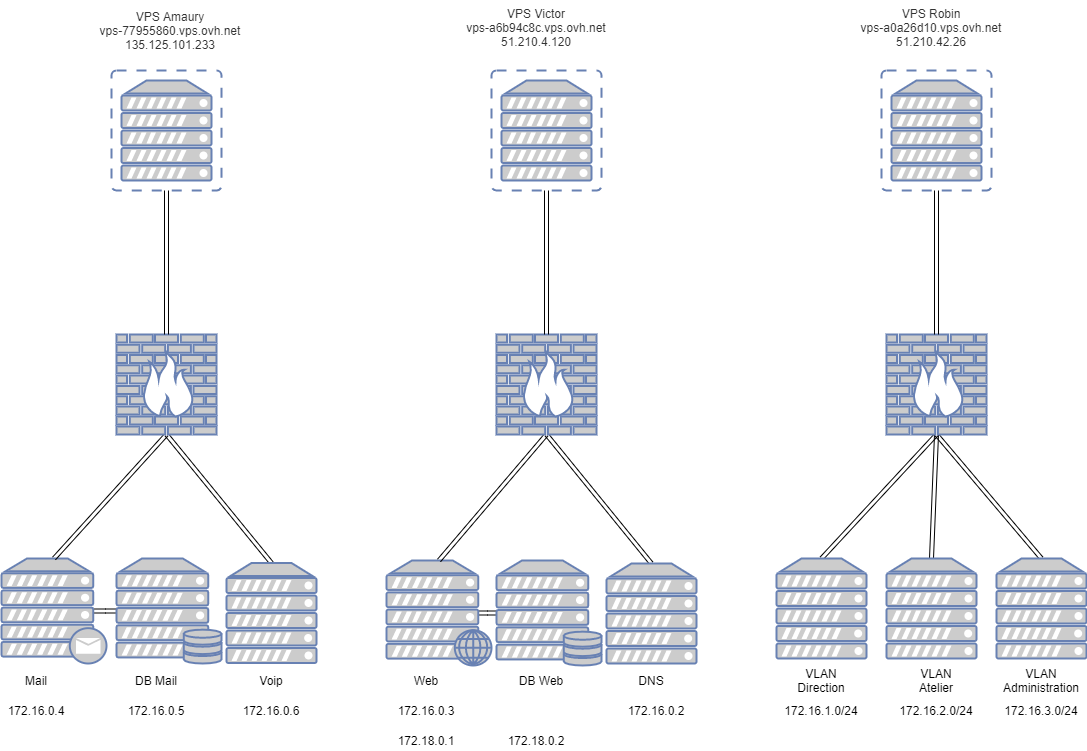

The diagram above was exported from draw.io. Its source (the exported page's mxGraphModel, read from the mxfile embedded in the PNG):
<mxGraphModel dx="1086" dy="1633" grid="1" gridSize="10" guides="1" tooltips="1" connect="1" arrows="1" fold="1" page="1" pageScale="1" pageWidth="1169" pageHeight="827" math="0" shadow="0">
  <root>
    <mxCell id="0" />
    <mxCell id="1" parent="0" />
    <mxCell id="lOnN7eLEJUMbC9dCYLZv-54" style="edgeStyle=elbowEdgeStyle;shape=link;rounded=0;orthogonalLoop=1;jettySize=auto;html=1;exitX=0.88;exitY=0.5;exitDx=0;exitDy=0;exitPerimeter=0;entryX=0;entryY=0.5;entryDx=0;entryDy=0;entryPerimeter=0;" parent="1" source="lOnN7eLEJUMbC9dCYLZv-1" target="lOnN7eLEJUMbC9dCYLZv-2" edge="1">
      <mxGeometry relative="1" as="geometry" />
    </mxCell>
    <mxCell id="lOnN7eLEJUMbC9dCYLZv-1" value="" style="fontColor=#0066CC;verticalAlign=top;verticalLabelPosition=bottom;labelPosition=center;align=center;html=1;outlineConnect=0;fillColor=#CCCCCC;strokeColor=#6881B3;gradientColor=none;gradientDirection=north;strokeWidth=2;shape=mxgraph.networks.mail_server;" parent="1" vertex="1">
      <mxGeometry x="5" y="538" width="105" height="105" as="geometry" />
    </mxCell>
    <mxCell id="lOnN7eLEJUMbC9dCYLZv-2" value="" style="fontColor=#0066CC;verticalAlign=top;verticalLabelPosition=bottom;labelPosition=center;align=center;html=1;outlineConnect=0;fillColor=#CCCCCC;strokeColor=#6881B3;gradientColor=none;gradientDirection=north;strokeWidth=2;shape=mxgraph.networks.server_storage;" parent="1" vertex="1">
      <mxGeometry x="120" y="538" width="105" height="105" as="geometry" />
    </mxCell>
    <mxCell id="lOnN7eLEJUMbC9dCYLZv-55" style="edgeStyle=elbowEdgeStyle;shape=link;rounded=0;orthogonalLoop=1;jettySize=auto;html=1;exitX=0.88;exitY=0.5;exitDx=0;exitDy=0;exitPerimeter=0;entryX=0;entryY=0.5;entryDx=0;entryDy=0;entryPerimeter=0;" parent="1" source="lOnN7eLEJUMbC9dCYLZv-3" target="lOnN7eLEJUMbC9dCYLZv-8" edge="1">
      <mxGeometry relative="1" as="geometry" />
    </mxCell>
    <mxCell id="lOnN7eLEJUMbC9dCYLZv-3" value="" style="fontColor=#0066CC;verticalAlign=top;verticalLabelPosition=bottom;labelPosition=center;align=center;html=1;outlineConnect=0;fillColor=#CCCCCC;strokeColor=#6881B3;gradientColor=none;gradientDirection=north;strokeWidth=2;shape=mxgraph.networks.web_server;" parent="1" vertex="1">
      <mxGeometry x="390" y="540" width="105" height="105" as="geometry" />
    </mxCell>
    <mxCell id="lOnN7eLEJUMbC9dCYLZv-23" style="edgeStyle=none;shape=link;rounded=0;orthogonalLoop=1;jettySize=auto;html=1;exitX=0.5;exitY=1;exitDx=0;exitDy=0;exitPerimeter=0;entryX=0.5;entryY=0;entryDx=0;entryDy=0;entryPerimeter=0;" parent="1" source="lOnN7eLEJUMbC9dCYLZv-4" target="lOnN7eLEJUMbC9dCYLZv-9" edge="1">
      <mxGeometry relative="1" as="geometry" />
    </mxCell>
    <mxCell id="lOnN7eLEJUMbC9dCYLZv-24" style="edgeStyle=none;shape=link;rounded=0;orthogonalLoop=1;jettySize=auto;html=1;exitX=0.5;exitY=1;exitDx=0;exitDy=0;exitPerimeter=0;entryX=0.5;entryY=0;entryDx=0;entryDy=0;entryPerimeter=0;" parent="1" source="lOnN7eLEJUMbC9dCYLZv-4" target="lOnN7eLEJUMbC9dCYLZv-1" edge="1">
      <mxGeometry relative="1" as="geometry" />
    </mxCell>
    <mxCell id="lOnN7eLEJUMbC9dCYLZv-4" value="" style="fontColor=#0066CC;verticalAlign=top;verticalLabelPosition=bottom;labelPosition=center;align=center;html=1;outlineConnect=0;fillColor=#CCCCCC;strokeColor=#6881B3;gradientColor=none;gradientDirection=north;strokeWidth=2;shape=mxgraph.networks.firewall;" parent="1" vertex="1">
      <mxGeometry x="120" y="314" width="100" height="100" as="geometry" />
    </mxCell>
    <mxCell id="lOnN7eLEJUMbC9dCYLZv-26" style="edgeStyle=none;shape=link;rounded=0;orthogonalLoop=1;jettySize=auto;html=1;exitX=0.5;exitY=1;exitDx=0;exitDy=0;exitPerimeter=0;entryX=0.5;entryY=0;entryDx=0;entryDy=0;entryPerimeter=0;" parent="1" source="lOnN7eLEJUMbC9dCYLZv-5" target="lOnN7eLEJUMbC9dCYLZv-7" edge="1">
      <mxGeometry relative="1" as="geometry" />
    </mxCell>
    <mxCell id="lOnN7eLEJUMbC9dCYLZv-27" style="edgeStyle=none;shape=link;rounded=0;orthogonalLoop=1;jettySize=auto;html=1;exitX=0.5;exitY=1;exitDx=0;exitDy=0;exitPerimeter=0;entryX=0.5;entryY=0;entryDx=0;entryDy=0;entryPerimeter=0;" parent="1" source="lOnN7eLEJUMbC9dCYLZv-5" target="lOnN7eLEJUMbC9dCYLZv-3" edge="1">
      <mxGeometry relative="1" as="geometry" />
    </mxCell>
    <mxCell id="lOnN7eLEJUMbC9dCYLZv-5" value="" style="fontColor=#0066CC;verticalAlign=top;verticalLabelPosition=bottom;labelPosition=center;align=center;html=1;outlineConnect=0;fillColor=#CCCCCC;strokeColor=#6881B3;gradientColor=none;gradientDirection=north;strokeWidth=2;shape=mxgraph.networks.firewall;" parent="1" vertex="1">
      <mxGeometry x="500" y="314" width="100" height="100" as="geometry" />
    </mxCell>
    <mxCell id="lOnN7eLEJUMbC9dCYLZv-28" style="edgeStyle=none;shape=link;rounded=0;orthogonalLoop=1;jettySize=auto;html=1;exitX=0.5;exitY=1;exitDx=0;exitDy=0;exitPerimeter=0;entryX=0.5;entryY=0;entryDx=0;entryDy=0;entryPerimeter=0;" parent="1" source="lOnN7eLEJUMbC9dCYLZv-6" target="lOnN7eLEJUMbC9dCYLZv-16" edge="1">
      <mxGeometry relative="1" as="geometry" />
    </mxCell>
    <mxCell id="lOnN7eLEJUMbC9dCYLZv-29" style="edgeStyle=none;shape=link;rounded=0;orthogonalLoop=1;jettySize=auto;html=1;exitX=0.5;exitY=1;exitDx=0;exitDy=0;exitPerimeter=0;entryX=0.5;entryY=0;entryDx=0;entryDy=0;entryPerimeter=0;" parent="1" source="lOnN7eLEJUMbC9dCYLZv-6" target="lOnN7eLEJUMbC9dCYLZv-18" edge="1">
      <mxGeometry relative="1" as="geometry" />
    </mxCell>
    <mxCell id="lOnN7eLEJUMbC9dCYLZv-30" style="edgeStyle=none;shape=link;rounded=0;orthogonalLoop=1;jettySize=auto;html=1;exitX=0.5;exitY=1;exitDx=0;exitDy=0;exitPerimeter=0;entryX=0.5;entryY=0;entryDx=0;entryDy=0;entryPerimeter=0;" parent="1" source="lOnN7eLEJUMbC9dCYLZv-6" target="lOnN7eLEJUMbC9dCYLZv-17" edge="1">
      <mxGeometry relative="1" as="geometry" />
    </mxCell>
    <mxCell id="lOnN7eLEJUMbC9dCYLZv-6" value="" style="fontColor=#0066CC;verticalAlign=top;verticalLabelPosition=bottom;labelPosition=center;align=center;html=1;outlineConnect=0;fillColor=#CCCCCC;strokeColor=#6881B3;gradientColor=none;gradientDirection=north;strokeWidth=2;shape=mxgraph.networks.firewall;" parent="1" vertex="1">
      <mxGeometry x="890" y="314" width="100" height="100" as="geometry" />
    </mxCell>
    <mxCell id="lOnN7eLEJUMbC9dCYLZv-7" value="" style="fontColor=#0066CC;verticalAlign=top;verticalLabelPosition=bottom;labelPosition=center;align=center;html=1;outlineConnect=0;fillColor=#CCCCCC;strokeColor=#6881B3;gradientColor=none;gradientDirection=north;strokeWidth=2;shape=mxgraph.networks.server;" parent="1" vertex="1">
      <mxGeometry x="610" y="543" width="90" height="100" as="geometry" />
    </mxCell>
    <mxCell id="lOnN7eLEJUMbC9dCYLZv-8" value="" style="fontColor=#0066CC;verticalAlign=top;verticalLabelPosition=bottom;labelPosition=center;align=center;html=1;outlineConnect=0;fillColor=#CCCCCC;strokeColor=#6881B3;gradientColor=none;gradientDirection=north;strokeWidth=2;shape=mxgraph.networks.server_storage;" parent="1" vertex="1">
      <mxGeometry x="500" y="540" width="105" height="105" as="geometry" />
    </mxCell>
    <mxCell id="lOnN7eLEJUMbC9dCYLZv-9" value="" style="fontColor=#0066CC;verticalAlign=top;verticalLabelPosition=bottom;labelPosition=center;align=center;html=1;outlineConnect=0;fillColor=#CCCCCC;strokeColor=#6881B3;gradientColor=none;gradientDirection=north;strokeWidth=2;shape=mxgraph.networks.server;" parent="1" vertex="1">
      <mxGeometry x="230" y="542.5" width="90" height="100" as="geometry" />
    </mxCell>
    <mxCell id="lOnN7eLEJUMbC9dCYLZv-19" style="edgeStyle=orthogonalEdgeStyle;rounded=0;orthogonalLoop=1;jettySize=auto;html=1;exitX=0.5;exitY=1;exitDx=0;exitDy=0;exitPerimeter=0;shape=link;" parent="1" source="lOnN7eLEJUMbC9dCYLZv-13" target="lOnN7eLEJUMbC9dCYLZv-4" edge="1">
      <mxGeometry relative="1" as="geometry" />
    </mxCell>
    <mxCell id="lOnN7eLEJUMbC9dCYLZv-13" value="" style="fontColor=#0066CC;verticalAlign=top;verticalLabelPosition=bottom;labelPosition=center;align=center;html=1;outlineConnect=0;fillColor=#CCCCCC;strokeColor=#6881B3;gradientColor=none;gradientDirection=north;strokeWidth=2;shape=mxgraph.networks.virtual_server;" parent="1" vertex="1">
      <mxGeometry x="115" y="50" width="110" height="120" as="geometry" />
    </mxCell>
    <mxCell id="lOnN7eLEJUMbC9dCYLZv-20" style="edgeStyle=orthogonalEdgeStyle;rounded=0;orthogonalLoop=1;jettySize=auto;html=1;exitX=0.5;exitY=1;exitDx=0;exitDy=0;exitPerimeter=0;entryX=0.5;entryY=0;entryDx=0;entryDy=0;entryPerimeter=0;shape=link;" parent="1" source="lOnN7eLEJUMbC9dCYLZv-14" target="lOnN7eLEJUMbC9dCYLZv-5" edge="1">
      <mxGeometry relative="1" as="geometry" />
    </mxCell>
    <mxCell id="lOnN7eLEJUMbC9dCYLZv-14" value="" style="fontColor=#0066CC;verticalAlign=top;verticalLabelPosition=bottom;labelPosition=center;align=center;html=1;outlineConnect=0;fillColor=#CCCCCC;strokeColor=#6881B3;gradientColor=none;gradientDirection=north;strokeWidth=2;shape=mxgraph.networks.virtual_server;" parent="1" vertex="1">
      <mxGeometry x="495" y="50" width="110" height="120" as="geometry" />
    </mxCell>
    <mxCell id="lOnN7eLEJUMbC9dCYLZv-21" style="edgeStyle=orthogonalEdgeStyle;rounded=0;orthogonalLoop=1;jettySize=auto;html=1;exitX=0.5;exitY=1;exitDx=0;exitDy=0;exitPerimeter=0;entryX=0.5;entryY=0;entryDx=0;entryDy=0;entryPerimeter=0;shape=link;" parent="1" source="lOnN7eLEJUMbC9dCYLZv-15" target="lOnN7eLEJUMbC9dCYLZv-6" edge="1">
      <mxGeometry relative="1" as="geometry" />
    </mxCell>
    <mxCell id="lOnN7eLEJUMbC9dCYLZv-15" value="" style="fontColor=#0066CC;verticalAlign=top;verticalLabelPosition=bottom;labelPosition=center;align=center;html=1;outlineConnect=0;fillColor=#CCCCCC;strokeColor=#6881B3;gradientColor=none;gradientDirection=north;strokeWidth=2;shape=mxgraph.networks.virtual_server;" parent="1" vertex="1">
      <mxGeometry x="885" y="50" width="110" height="120" as="geometry" />
    </mxCell>
    <mxCell id="lOnN7eLEJUMbC9dCYLZv-16" value="" style="fontColor=#0066CC;verticalAlign=top;verticalLabelPosition=bottom;labelPosition=center;align=center;html=1;outlineConnect=0;fillColor=#CCCCCC;strokeColor=#6881B3;gradientColor=none;gradientDirection=north;strokeWidth=2;shape=mxgraph.networks.server;" parent="1" vertex="1">
      <mxGeometry x="780" y="538" width="90" height="100" as="geometry" />
    </mxCell>
    <mxCell id="lOnN7eLEJUMbC9dCYLZv-17" value="" style="fontColor=#0066CC;verticalAlign=top;verticalLabelPosition=bottom;labelPosition=center;align=center;html=1;outlineConnect=0;fillColor=#CCCCCC;strokeColor=#6881B3;gradientColor=none;gradientDirection=north;strokeWidth=2;shape=mxgraph.networks.server;" parent="1" vertex="1">
      <mxGeometry x="890" y="538" width="90" height="100" as="geometry" />
    </mxCell>
    <mxCell id="lOnN7eLEJUMbC9dCYLZv-18" value="" style="fontColor=#0066CC;verticalAlign=top;verticalLabelPosition=bottom;labelPosition=center;align=center;html=1;outlineConnect=0;fillColor=#CCCCCC;strokeColor=#6881B3;gradientColor=none;gradientDirection=north;strokeWidth=2;shape=mxgraph.networks.server;" parent="1" vertex="1">
      <mxGeometry x="1000" y="538" width="90" height="100" as="geometry" />
    </mxCell>
    <mxCell id="lOnN7eLEJUMbC9dCYLZv-31" style="edgeStyle=elbowEdgeStyle;shape=link;rounded=0;orthogonalLoop=1;jettySize=auto;html=1;exitX=0.5;exitY=1;exitDx=0;exitDy=0;exitPerimeter=0;" parent="1" source="lOnN7eLEJUMbC9dCYLZv-9" target="lOnN7eLEJUMbC9dCYLZv-9" edge="1">
      <mxGeometry relative="1" as="geometry" />
    </mxCell>
    <mxCell id="lOnN7eLEJUMbC9dCYLZv-38" value="&lt;div&gt;&lt;span style=&quot;color: rgb(51 , 51 , 51)&quot;&gt;VPS Amaury&lt;/span&gt;&lt;/div&gt;&lt;span data-lucid-type=&quot;application/vnd.lucid.text&quot; data-lucid-content=&quot;{&amp;#34;t&amp;#34;:&amp;#34;VPS Amaury\nvps-77955860.vps.ovh.net\n135.125.101.233&amp;#34;,&amp;#34;m&amp;#34;:[{&amp;#34;s&amp;#34;:0,&amp;#34;n&amp;#34;:&amp;#34;s&amp;#34;,&amp;#34;v&amp;#34;:22.22222222222222,&amp;#34;e&amp;#34;:51},{&amp;#34;s&amp;#34;:0,&amp;#34;n&amp;#34;:&amp;#34;c&amp;#34;,&amp;#34;v&amp;#34;:&amp;#34;333333ff&amp;#34;,&amp;#34;e&amp;#34;:51}]}&quot;&gt;&lt;div&gt;&lt;span style=&quot;color: rgb(51 , 51 , 51)&quot;&gt;vps-77955860.vps.ovh.net&lt;/span&gt;&lt;/div&gt;&lt;span style=&quot;color: rgb(51 , 51 , 51)&quot;&gt;&lt;div&gt;&lt;span&gt;135.125.101.233&lt;/span&gt;&lt;/div&gt;&lt;/span&gt;&lt;/span&gt;" style="text;html=1;strokeColor=none;fillColor=none;align=center;verticalAlign=middle;whiteSpace=wrap;rounded=0;" parent="1" vertex="1">
      <mxGeometry x="90" y="-20" width="167.5" height="60" as="geometry" />
    </mxCell>
    <mxCell id="lOnN7eLEJUMbC9dCYLZv-42" value="&lt;span data-lucid-type=&quot;application/vnd.lucid.text&quot; data-lucid-content=&quot;{&amp;#34;t&amp;#34;:&amp;#34;VPS Victor\nvps-a6b94c8c.vps.ovh.net\n51.210.4.120&amp;#34;,&amp;#34;m&amp;#34;:[{&amp;#34;s&amp;#34;:0,&amp;#34;n&amp;#34;:&amp;#34;s&amp;#34;,&amp;#34;v&amp;#34;:22.22222222222222,&amp;#34;e&amp;#34;:48},{&amp;#34;s&amp;#34;:0,&amp;#34;n&amp;#34;:&amp;#34;c&amp;#34;,&amp;#34;v&amp;#34;:&amp;#34;333333ff&amp;#34;,&amp;#34;e&amp;#34;:48}]}&quot;&gt;&lt;span style=&quot;color: rgb(51 , 51 , 51)&quot;&gt;&lt;font style=&quot;font-size: 12px&quot;&gt;VPS Victor&lt;br&gt;vps-a6b94c8c.vps.ovh.net&lt;br&gt;51.210.4.120&lt;/font&gt;&lt;/span&gt;&lt;/span&gt;" style="text;whiteSpace=wrap;html=1;align=center;" parent="1" vertex="1">
      <mxGeometry x="430" y="-20" width="220" height="60" as="geometry" />
    </mxCell>
    <mxCell id="lOnN7eLEJUMbC9dCYLZv-43" value="&lt;span data-lucid-type=&quot;application/vnd.lucid.text&quot; data-lucid-content=&quot;{&amp;#34;t&amp;#34;:&amp;#34;VPS Robin\nvps-a0a26d10.vps.ovh.net\n51.210.42.26&amp;#34;,&amp;#34;m&amp;#34;:[{&amp;#34;s&amp;#34;:0,&amp;#34;n&amp;#34;:&amp;#34;s&amp;#34;,&amp;#34;v&amp;#34;:22.22222222222222,&amp;#34;e&amp;#34;:47},{&amp;#34;s&amp;#34;:0,&amp;#34;n&amp;#34;:&amp;#34;c&amp;#34;,&amp;#34;v&amp;#34;:&amp;#34;333333ff&amp;#34;,&amp;#34;e&amp;#34;:47}]}&quot;&gt;&lt;span style=&quot;color: rgb(51 , 51 , 51)&quot;&gt;&lt;font style=&quot;font-size: 12px&quot;&gt;VPS Robin&lt;br&gt;vps-a0a26d10.vps.ovh.net&lt;br&gt;51.210.42.26&lt;/font&gt;&lt;/span&gt;&lt;/span&gt;" style="text;whiteSpace=wrap;html=1;align=center;" parent="1" vertex="1">
      <mxGeometry x="825" y="-20" width="220" height="60" as="geometry" />
    </mxCell>
    <mxCell id="lOnN7eLEJUMbC9dCYLZv-45" value="Mail" style="text;html=1;strokeColor=none;fillColor=none;align=center;verticalAlign=middle;whiteSpace=wrap;rounded=0;" parent="1" vertex="1">
      <mxGeometry x="20" y="650" width="40" height="20" as="geometry" />
    </mxCell>
    <mxCell id="lOnN7eLEJUMbC9dCYLZv-46" value="DB Mail" style="text;html=1;strokeColor=none;fillColor=none;align=center;verticalAlign=middle;whiteSpace=wrap;rounded=0;" parent="1" vertex="1">
      <mxGeometry x="130" y="650" width="60" height="20" as="geometry" />
    </mxCell>
    <mxCell id="lOnN7eLEJUMbC9dCYLZv-47" value="Voip" style="text;html=1;strokeColor=none;fillColor=none;align=center;verticalAlign=middle;whiteSpace=wrap;rounded=0;" parent="1" vertex="1">
      <mxGeometry x="255" y="650" width="40" height="20" as="geometry" />
    </mxCell>
    <mxCell id="lOnN7eLEJUMbC9dCYLZv-48" value="Web" style="text;html=1;strokeColor=none;fillColor=none;align=center;verticalAlign=middle;whiteSpace=wrap;rounded=0;" parent="1" vertex="1">
      <mxGeometry x="410" y="650" width="40" height="20" as="geometry" />
    </mxCell>
    <mxCell id="lOnN7eLEJUMbC9dCYLZv-49" value="DB Web" style="text;html=1;strokeColor=none;fillColor=none;align=center;verticalAlign=middle;whiteSpace=wrap;rounded=0;" parent="1" vertex="1">
      <mxGeometry x="510" y="650" width="70" height="20" as="geometry" />
    </mxCell>
    <mxCell id="lOnN7eLEJUMbC9dCYLZv-50" value="DNS" style="text;html=1;strokeColor=none;fillColor=none;align=center;verticalAlign=middle;whiteSpace=wrap;rounded=0;" parent="1" vertex="1">
      <mxGeometry x="635" y="650" width="40" height="20" as="geometry" />
    </mxCell>
    <mxCell id="lOnN7eLEJUMbC9dCYLZv-51" value="VLAN Direction" style="text;html=1;strokeColor=none;fillColor=none;align=center;verticalAlign=middle;whiteSpace=wrap;rounded=0;" parent="1" vertex="1">
      <mxGeometry x="805" y="650" width="40" height="20" as="geometry" />
    </mxCell>
    <mxCell id="lOnN7eLEJUMbC9dCYLZv-52" value="VLAN Atelier" style="text;html=1;strokeColor=none;fillColor=none;align=center;verticalAlign=middle;whiteSpace=wrap;rounded=0;" parent="1" vertex="1">
      <mxGeometry x="920" y="650" width="40" height="20" as="geometry" />
    </mxCell>
    <mxCell id="lOnN7eLEJUMbC9dCYLZv-53" value="VLAN Administration" style="text;html=1;strokeColor=none;fillColor=none;align=center;verticalAlign=middle;whiteSpace=wrap;rounded=0;" parent="1" vertex="1">
      <mxGeometry x="1025" y="650" width="40" height="20" as="geometry" />
    </mxCell>
    <mxCell id="lOnN7eLEJUMbC9dCYLZv-56" value="172.16.0.4" style="text;html=1;strokeColor=none;fillColor=none;align=center;verticalAlign=middle;whiteSpace=wrap;rounded=0;" parent="1" vertex="1">
      <mxGeometry x="20" y="680" width="40" height="20" as="geometry" />
    </mxCell>
    <mxCell id="lOnN7eLEJUMbC9dCYLZv-57" value="172.16.0.5" style="text;html=1;strokeColor=none;fillColor=none;align=center;verticalAlign=middle;whiteSpace=wrap;rounded=0;" parent="1" vertex="1">
      <mxGeometry x="140" y="680" width="40" height="20" as="geometry" />
    </mxCell>
    <mxCell id="lOnN7eLEJUMbC9dCYLZv-58" value="172.16.0.6" style="text;html=1;strokeColor=none;fillColor=none;align=center;verticalAlign=middle;whiteSpace=wrap;rounded=0;" parent="1" vertex="1">
      <mxGeometry x="255" y="680" width="40" height="20" as="geometry" />
    </mxCell>
    <mxCell id="lOnN7eLEJUMbC9dCYLZv-59" value="172.16.0.3" style="text;html=1;strokeColor=none;fillColor=none;align=center;verticalAlign=middle;whiteSpace=wrap;rounded=0;" parent="1" vertex="1">
      <mxGeometry x="410" y="680" width="40" height="20" as="geometry" />
    </mxCell>
    <mxCell id="lOnN7eLEJUMbC9dCYLZv-60" value="172.18.0.2" style="text;html=1;strokeColor=none;fillColor=none;align=center;verticalAlign=middle;whiteSpace=wrap;rounded=0;" parent="1" vertex="1">
      <mxGeometry x="520" y="710" width="40" height="20" as="geometry" />
    </mxCell>
    <mxCell id="lOnN7eLEJUMbC9dCYLZv-61" value="172.16.0.2" style="text;html=1;strokeColor=none;fillColor=none;align=center;verticalAlign=middle;whiteSpace=wrap;rounded=0;" parent="1" vertex="1">
      <mxGeometry x="640" y="680" width="40" height="20" as="geometry" />
    </mxCell>
    <mxCell id="lOnN7eLEJUMbC9dCYLZv-62" value="172.16.1.0/24" style="text;html=1;strokeColor=none;fillColor=none;align=center;verticalAlign=middle;whiteSpace=wrap;rounded=0;" parent="1" vertex="1">
      <mxGeometry x="805" y="680" width="40" height="20" as="geometry" />
    </mxCell>
    <mxCell id="lOnN7eLEJUMbC9dCYLZv-63" value="172.16.2.0/24" style="text;html=1;strokeColor=none;fillColor=none;align=center;verticalAlign=middle;whiteSpace=wrap;rounded=0;" parent="1" vertex="1">
      <mxGeometry x="920" y="680" width="40" height="20" as="geometry" />
    </mxCell>
    <mxCell id="lOnN7eLEJUMbC9dCYLZv-64" value="172.16.3.0/24" style="text;html=1;strokeColor=none;fillColor=none;align=center;verticalAlign=middle;whiteSpace=wrap;rounded=0;" parent="1" vertex="1">
      <mxGeometry x="1025" y="680" width="40" height="20" as="geometry" />
    </mxCell>
    <mxCell id="lOnN7eLEJUMbC9dCYLZv-66" value="172.18.0.1" style="text;html=1;strokeColor=none;fillColor=none;align=center;verticalAlign=middle;whiteSpace=wrap;rounded=0;" parent="1" vertex="1">
      <mxGeometry x="410" y="710" width="40" height="20" as="geometry" />
    </mxCell>
  </root>
</mxGraphModel>